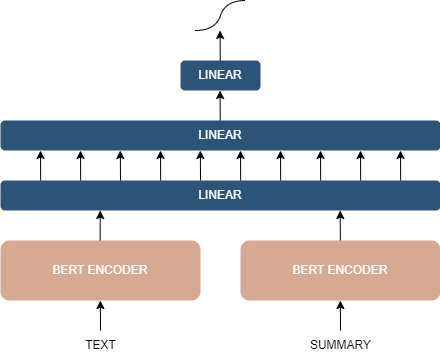

The diagram above was exported from draw.io. Its source (the exported page's mxGraphModel, read from the mxfile embedded in the PNG):
<mxGraphModel dx="653" dy="996" grid="1" gridSize="10" guides="1" tooltips="1" connect="1" arrows="1" fold="1" page="1" pageScale="1" pageWidth="850" pageHeight="1100" math="0" shadow="0">
  <root>
    <mxCell id="0" />
    <mxCell id="1" parent="0" />
    <mxCell id="xhAlxGce_vP7mfgVV9OM-1" value="&lt;font color=&quot;#ffffff&quot;&gt;BERT ENCODER&lt;/font&gt;" style="rounded=1;whiteSpace=wrap;html=1;gradientColor=none;fillColor=#d7a892;strokeColor=none;" vertex="1" parent="1">
      <mxGeometry x="80" y="480" width="200" height="60" as="geometry" />
    </mxCell>
    <mxCell id="xhAlxGce_vP7mfgVV9OM-2" value="&lt;font color=&quot;#ffffff&quot;&gt;LINEAR&lt;/font&gt;" style="rounded=1;whiteSpace=wrap;html=1;fillColor=#2D5377;strokeColor=none;" vertex="1" parent="1">
      <mxGeometry x="80" y="420" width="440" height="30" as="geometry" />
    </mxCell>
    <mxCell id="xhAlxGce_vP7mfgVV9OM-3" value="&lt;font color=&quot;#ffffff&quot;&gt;BERT ENCODER&lt;/font&gt;" style="rounded=1;whiteSpace=wrap;html=1;gradientColor=none;fillColor=#d7a892;strokeColor=none;" vertex="1" parent="1">
      <mxGeometry x="320" y="480" width="200" height="60" as="geometry" />
    </mxCell>
    <mxCell id="xhAlxGce_vP7mfgVV9OM-4" value="&lt;font color=&quot;#ffffff&quot;&gt;LINEAR&lt;/font&gt;" style="rounded=1;whiteSpace=wrap;html=1;fillColor=#2D5377;strokeColor=none;" vertex="1" parent="1">
      <mxGeometry x="80" y="360" width="440" height="30" as="geometry" />
    </mxCell>
    <mxCell id="xhAlxGce_vP7mfgVV9OM-5" value="&lt;font color=&quot;#ffffff&quot;&gt;LINEAR&lt;/font&gt;" style="rounded=1;whiteSpace=wrap;html=1;fillColor=#2D5377;strokeColor=none;" vertex="1" parent="1">
      <mxGeometry x="260" y="300" width="80" height="30" as="geometry" />
    </mxCell>
    <mxCell id="xhAlxGce_vP7mfgVV9OM-6" value="" style="curved=1;endArrow=none;html=1;rounded=0;endFill=0;" edge="1" parent="1">
      <mxGeometry width="50" height="50" relative="1" as="geometry">
        <mxPoint x="275" y="270" as="sourcePoint" />
        <mxPoint x="325" y="240" as="targetPoint" />
        <Array as="points">
          <mxPoint x="295" y="270" />
          <mxPoint x="305" y="240" />
        </Array>
      </mxGeometry>
    </mxCell>
    <mxCell id="xhAlxGce_vP7mfgVV9OM-8" value="TEXT" style="text;html=1;align=center;verticalAlign=middle;resizable=0;points=[];autosize=1;strokeColor=none;fillColor=none;" vertex="1" parent="1">
      <mxGeometry x="155" y="570" width="50" height="30" as="geometry" />
    </mxCell>
    <mxCell id="xhAlxGce_vP7mfgVV9OM-9" value="SUMMARY" style="text;html=1;align=center;verticalAlign=middle;resizable=0;points=[];autosize=1;strokeColor=none;fillColor=none;" vertex="1" parent="1">
      <mxGeometry x="380" y="570" width="80" height="30" as="geometry" />
    </mxCell>
    <mxCell id="xhAlxGce_vP7mfgVV9OM-22" style="edgeStyle=orthogonalEdgeStyle;rounded=0;orthogonalLoop=1;jettySize=auto;html=1;" edge="1" parent="1">
      <mxGeometry relative="1" as="geometry">
        <mxPoint x="179.69" y="480" as="sourcePoint" />
        <mxPoint x="179.69" y="450" as="targetPoint" />
      </mxGeometry>
    </mxCell>
    <mxCell id="xhAlxGce_vP7mfgVV9OM-23" style="edgeStyle=orthogonalEdgeStyle;rounded=0;orthogonalLoop=1;jettySize=auto;html=1;entryX=0.5;entryY=1;entryDx=0;entryDy=0;" edge="1" parent="1">
      <mxGeometry relative="1" as="geometry">
        <mxPoint x="419.87" y="480" as="sourcePoint" />
        <mxPoint x="419.69" y="450" as="targetPoint" />
      </mxGeometry>
    </mxCell>
    <mxCell id="xhAlxGce_vP7mfgVV9OM-24" style="edgeStyle=orthogonalEdgeStyle;rounded=0;orthogonalLoop=1;jettySize=auto;html=1;entryX=0.5;entryY=1;entryDx=0;entryDy=0;" edge="1" parent="1">
      <mxGeometry relative="1" as="geometry">
        <mxPoint x="120.18" y="420" as="sourcePoint" />
        <mxPoint x="120" y="390" as="targetPoint" />
      </mxGeometry>
    </mxCell>
    <mxCell id="xhAlxGce_vP7mfgVV9OM-25" style="edgeStyle=orthogonalEdgeStyle;rounded=0;orthogonalLoop=1;jettySize=auto;html=1;entryX=0.5;entryY=1;entryDx=0;entryDy=0;" edge="1" parent="1">
      <mxGeometry relative="1" as="geometry">
        <mxPoint x="160.18" y="420" as="sourcePoint" />
        <mxPoint x="160" y="390" as="targetPoint" />
      </mxGeometry>
    </mxCell>
    <mxCell id="xhAlxGce_vP7mfgVV9OM-26" style="edgeStyle=orthogonalEdgeStyle;rounded=0;orthogonalLoop=1;jettySize=auto;html=1;entryX=0.5;entryY=1;entryDx=0;entryDy=0;" edge="1" parent="1">
      <mxGeometry relative="1" as="geometry">
        <mxPoint x="200" y="420" as="sourcePoint" />
        <mxPoint x="199.82" y="390" as="targetPoint" />
      </mxGeometry>
    </mxCell>
    <mxCell id="xhAlxGce_vP7mfgVV9OM-27" style="edgeStyle=orthogonalEdgeStyle;rounded=0;orthogonalLoop=1;jettySize=auto;html=1;entryX=0.5;entryY=1;entryDx=0;entryDy=0;" edge="1" parent="1">
      <mxGeometry relative="1" as="geometry">
        <mxPoint x="240.18" y="420" as="sourcePoint" />
        <mxPoint x="240" y="390" as="targetPoint" />
      </mxGeometry>
    </mxCell>
    <mxCell id="xhAlxGce_vP7mfgVV9OM-28" style="edgeStyle=orthogonalEdgeStyle;rounded=0;orthogonalLoop=1;jettySize=auto;html=1;entryX=0.5;entryY=1;entryDx=0;entryDy=0;" edge="1" parent="1">
      <mxGeometry relative="1" as="geometry">
        <mxPoint x="280.03" y="420" as="sourcePoint" />
        <mxPoint x="279.85" y="390" as="targetPoint" />
      </mxGeometry>
    </mxCell>
    <mxCell id="xhAlxGce_vP7mfgVV9OM-29" style="edgeStyle=orthogonalEdgeStyle;rounded=0;orthogonalLoop=1;jettySize=auto;html=1;entryX=0.5;entryY=1;entryDx=0;entryDy=0;" edge="1" parent="1">
      <mxGeometry relative="1" as="geometry">
        <mxPoint x="320.18" y="420" as="sourcePoint" />
        <mxPoint x="320" y="390" as="targetPoint" />
      </mxGeometry>
    </mxCell>
    <mxCell id="xhAlxGce_vP7mfgVV9OM-30" style="edgeStyle=orthogonalEdgeStyle;rounded=0;orthogonalLoop=1;jettySize=auto;html=1;entryX=0.5;entryY=1;entryDx=0;entryDy=0;" edge="1" parent="1">
      <mxGeometry relative="1" as="geometry">
        <mxPoint x="360.18" y="420" as="sourcePoint" />
        <mxPoint x="360" y="390" as="targetPoint" />
      </mxGeometry>
    </mxCell>
    <mxCell id="xhAlxGce_vP7mfgVV9OM-31" style="edgeStyle=orthogonalEdgeStyle;rounded=0;orthogonalLoop=1;jettySize=auto;html=1;entryX=0.5;entryY=1;entryDx=0;entryDy=0;" edge="1" parent="1">
      <mxGeometry relative="1" as="geometry">
        <mxPoint x="400.18" y="420" as="sourcePoint" />
        <mxPoint x="400" y="390" as="targetPoint" />
      </mxGeometry>
    </mxCell>
    <mxCell id="xhAlxGce_vP7mfgVV9OM-32" style="edgeStyle=orthogonalEdgeStyle;rounded=0;orthogonalLoop=1;jettySize=auto;html=1;entryX=0.5;entryY=1;entryDx=0;entryDy=0;" edge="1" parent="1">
      <mxGeometry relative="1" as="geometry">
        <mxPoint x="440.18" y="420" as="sourcePoint" />
        <mxPoint x="440" y="390" as="targetPoint" />
      </mxGeometry>
    </mxCell>
    <mxCell id="xhAlxGce_vP7mfgVV9OM-33" style="edgeStyle=orthogonalEdgeStyle;rounded=0;orthogonalLoop=1;jettySize=auto;html=1;entryX=0.5;entryY=1;entryDx=0;entryDy=0;" edge="1" parent="1">
      <mxGeometry relative="1" as="geometry">
        <mxPoint x="299.75" y="360" as="sourcePoint" />
        <mxPoint x="299.57" y="330" as="targetPoint" />
      </mxGeometry>
    </mxCell>
    <mxCell id="xhAlxGce_vP7mfgVV9OM-34" style="edgeStyle=orthogonalEdgeStyle;rounded=0;orthogonalLoop=1;jettySize=auto;html=1;entryX=0.5;entryY=1;entryDx=0;entryDy=0;" edge="1" parent="1">
      <mxGeometry relative="1" as="geometry">
        <mxPoint x="299.75" y="300" as="sourcePoint" />
        <mxPoint x="299.57" y="270" as="targetPoint" />
      </mxGeometry>
    </mxCell>
    <mxCell id="xhAlxGce_vP7mfgVV9OM-35" style="edgeStyle=orthogonalEdgeStyle;rounded=0;orthogonalLoop=1;jettySize=auto;html=1;entryX=0.5;entryY=1;entryDx=0;entryDy=0;" edge="1" parent="1">
      <mxGeometry relative="1" as="geometry">
        <mxPoint x="180.03" y="570" as="sourcePoint" />
        <mxPoint x="179.85" y="540" as="targetPoint" />
      </mxGeometry>
    </mxCell>
    <mxCell id="xhAlxGce_vP7mfgVV9OM-36" style="edgeStyle=orthogonalEdgeStyle;rounded=0;orthogonalLoop=1;jettySize=auto;html=1;entryX=0.5;entryY=1;entryDx=0;entryDy=0;" edge="1" parent="1">
      <mxGeometry relative="1" as="geometry">
        <mxPoint x="420.03" y="570" as="sourcePoint" />
        <mxPoint x="419.85" y="540" as="targetPoint" />
      </mxGeometry>
    </mxCell>
    <mxCell id="xhAlxGce_vP7mfgVV9OM-38" style="edgeStyle=orthogonalEdgeStyle;rounded=0;orthogonalLoop=1;jettySize=auto;html=1;entryX=0.5;entryY=1;entryDx=0;entryDy=0;" edge="1" parent="1">
      <mxGeometry relative="1" as="geometry">
        <mxPoint x="480.18" y="420" as="sourcePoint" />
        <mxPoint x="480" y="390" as="targetPoint" />
      </mxGeometry>
    </mxCell>
  </root>
</mxGraphModel>